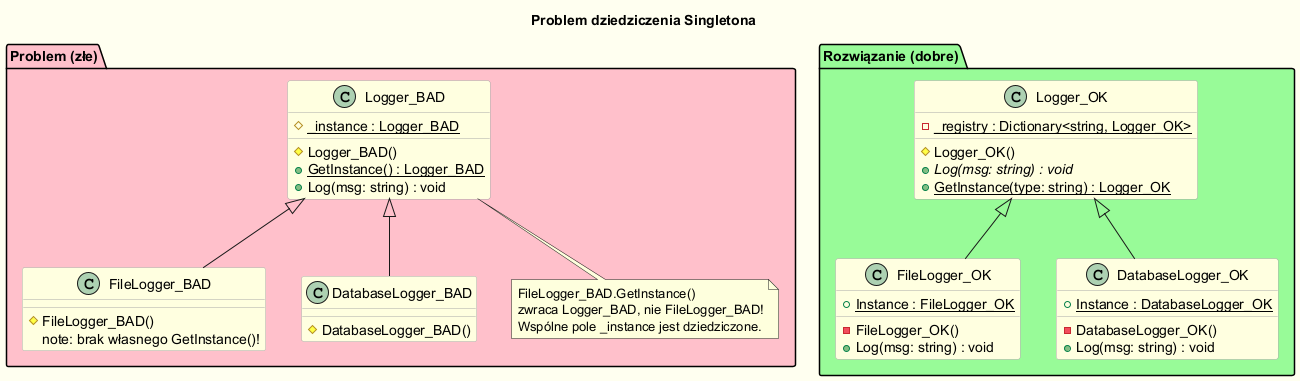

The diagram above was rendered by PlantUML. Its source (embedded in the PNG):
@startuml inheritance_problem
skinparam backgroundColor #FFFFF0
skinparam shadowing false
skinparam class {
    BackgroundColor LightYellow
    BorderColor DarkGray
}

title Problem dziedziczenia Singletona

package "Problem (złe)" #Pink {
  class Logger_BAD {
    # {static} _instance : Logger_BAD
    # Logger_BAD()
    + {static} GetInstance() : Logger_BAD
    + Log(msg: string) : void
  }

  class FileLogger_BAD {
    # FileLogger_BAD()
    note: brak własnego GetInstance()!
  }

  class DatabaseLogger_BAD {
    # DatabaseLogger_BAD()
  }

  Logger_BAD <|-- FileLogger_BAD
  Logger_BAD <|-- DatabaseLogger_BAD

  note bottom of Logger_BAD
    FileLogger_BAD.GetInstance()
    zwraca Logger_BAD, nie FileLogger_BAD!
    Wspólne pole _instance jest dziedziczone.
  end note
}

package "Rozwiązanie (dobre)" #PaleGreen {
  class Logger_OK {
    # Logger_OK()
    + {abstract} Log(msg: string) : void
    + {static} GetInstance(type: string) : Logger_OK
    - {static} _registry : Dictionary<string, Logger_OK>
  }

  class FileLogger_OK {
    + {static} Instance : FileLogger_OK
    - FileLogger_OK()
    + Log(msg: string) : void
  }

  class DatabaseLogger_OK {
    + {static} Instance : DatabaseLogger_OK
    - DatabaseLogger_OK()
    + Log(msg: string) : void
  }

  Logger_OK <|-- FileLogger_OK
  Logger_OK <|-- DatabaseLogger_OK
}

@enduml